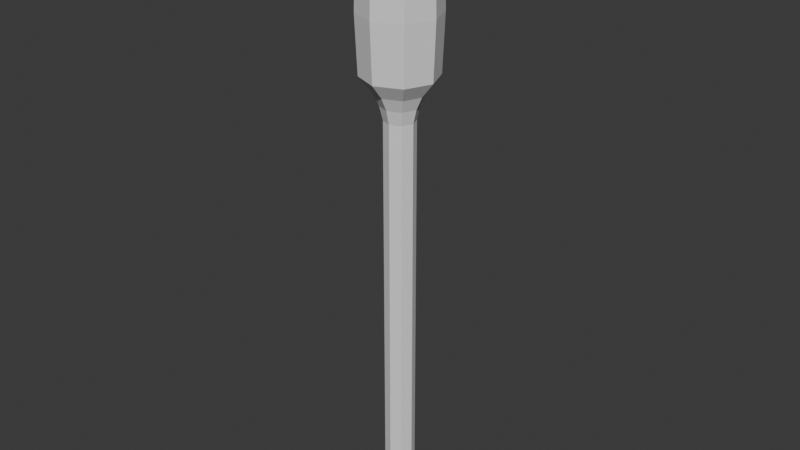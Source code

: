 # Source: roadlamp.blend  (saved by Blender 4.5.91; exported with 4.5.12 LTS)
import bpy
from mathutils import Matrix  # noqa: F401  (used for matrix-valued properties, if any)

bpy.ops.wm.read_factory_settings(use_empty=True)
scene = bpy.context.scene
scene.name = 'Scene'

# ---- collections
col_collection = bpy.data.collections.new('Collection'); scene.collection.children.link(col_collection)

# ---- world
world_world = bpy.data.worlds.new('World'); scene.world = world_world
world_world.use_nodes = True; world_world.node_tree.nodes.clear()
_N = world_world.node_tree.nodes; _L = world_world.node_tree.links
n0 = _N.new('ShaderNodeOutputWorld'); n0.name = 'World Output'; n0.location = (200, 100)
n1 = _N.new('ShaderNodeBackground'); n1.name = 'Background'; n1.location = (-200, 100)
n1.inputs[0].default_value = (0.05088, 0.05088, 0.05088, 1.0)
_L.new(n1.outputs[0], n0.inputs[0])
n0.is_active_output = True
world_world.color = (0.05088, 0.05088, 0.05088)
world_world.sun_shadow_jitter_overblur = 0.0

# ---- meshes
me_cylinder = bpy.data.meshes.new('Cylinder')
me_cylinder.from_pydata([(0.0, 0.1355, -2.0), (0.0, 0.1355, 1.723), (0.09579, 0.09579, -2.0), (0.09579, 0.09579, 1.723), (0.1355, 0.0, -2.0), (0.1355, 0.0, 1.723), (0.09579, -0.09579, -2.0), (0.09579, -0.09579, 1.723), (0.0, -0.1355, -2.0), (0.0, -0.1355, 1.723), (-0.09579, -0.09579, -2.0), (-0.09579, -0.09579, 1.723), (-0.1355, 0.0, -2.0), (-0.1355, 0.0, 1.723), (-0.09579, 0.09579, -2.0), (-0.09579, 0.09579, 1.723), (0.1171, 0.1171, 1.847), (0.0, 0.1656, 1.847), (0.1656, 0.0, 1.847), (0.1171, -0.1171, 1.847), (0.0, -0.1656, 1.847), (-0.1171, -0.1171, 1.847), (-0.1656, 0.0, 1.847), (-0.1171, 0.1171, 1.847), (0.1555, 0.1555, 1.962), (6.106e-10, 0.2199, 1.962), (0.2199, 6.106e-10, 1.962), (0.1555, -0.1555, 1.962), (6.106e-10, -0.2199, 1.962), (-0.1555, -0.1555, 1.962), (-0.2199, 6.106e-10, 1.962), (-0.1555, 0.1555, 1.962), (0.232, 0.232, 2.097), (9.109e-10, 0.3281, 2.097), (0.3281, 9.109e-10, 2.097), (0.232, -0.232, 2.097), (9.109e-10, -0.3281, 2.097), (-0.232, -0.232, 2.097), (-0.3281, 9.109e-10, 2.097), (-0.232, 0.232, 2.097), (0.2465, 0.2465, 2.6), (5.467e-08, 0.3485, 2.6), (0.3485, 9.676e-10, 2.6), (0.2465, -0.2465, 2.6), (5.467e-08, -0.3485, 2.6), (-0.2465, -0.2465, 2.6), (-0.3485, 9.676e-10, 2.6), (-0.2465, 0.2465, 2.6), (0.2365, 0.2365, 3.097), (5.487e-08, 0.3344, 3.097), (0.3344, 9.285e-10, 3.097), (0.2365, -0.2365, 3.097), (5.487e-08, -0.3344, 3.097), (-0.2365, -0.2365, 3.097), (-0.3344, 9.285e-10, 3.097), (-0.2365, 0.2365, 3.097), (0.1687, 0.1687, 3.384), (5.249e-08, 0.2385, 3.384), (0.2385, -4.06e-10, 3.384), (0.1687, -0.1687, 3.384), (5.249e-08, -0.2385, 3.384), (-0.1687, -0.1687, 3.384), (-0.2385, -4.06e-10, 3.384), (-0.1687, 0.1687, 3.384), (0.07742, 0.07742, 3.582), (-7.592e-09, 0.1095, 3.582), (0.1095, -2.519e-10, 3.582), (0.07742, -0.07742, 3.582), (-7.592e-09, -0.1095, 3.582), (-0.07742, -0.07742, 3.582), (-0.1095, -2.519e-10, 3.582), (-0.07742, 0.07742, 3.582), (0.1047, 0.1047, 3.531), (-7.592e-09, 0.148, 3.531), (0.148, -2.519e-10, 3.531), (0.1047, -0.1047, 3.531), (-7.592e-09, -0.148, 3.531), (-0.1047, -0.1047, 3.531), (-0.148, -2.519e-10, 3.531), (-0.1047, 0.1047, 3.531)], [], [(0, 1, 3, 2), (2, 3, 5, 4), (4, 5, 7, 6), (6, 7, 9, 8), (8, 9, 11, 10), (10, 11, 13, 12), (9, 7, 19, 20), (12, 13, 15, 14), (14, 15, 1, 0), (0, 2, 4, 6, 8, 10, 12, 14), (19, 18, 26, 27), (15, 13, 22, 23), (5, 3, 16, 18), (11, 9, 20, 21), (1, 15, 23, 17), (3, 1, 17, 16), (7, 5, 18, 19), (13, 11, 21, 22), (31, 30, 38, 39), (16, 17, 25, 24), (17, 23, 31, 25), (22, 21, 29, 30), (20, 19, 27, 28), (18, 16, 24, 26), (23, 22, 30, 31), (21, 20, 28, 29), (36, 35, 43, 44), (29, 28, 36, 37), (27, 26, 34, 35), (24, 25, 33, 32), (25, 31, 39, 33), (30, 29, 37, 38), (28, 27, 35, 36), (26, 24, 32, 34), (41, 47, 55, 49), (34, 32, 40, 42), (39, 38, 46, 47), (37, 36, 44, 45), (35, 34, 42, 43), (32, 33, 41, 40), (33, 39, 47, 41), (38, 37, 45, 46), (53, 52, 60, 61), (46, 45, 53, 54), (44, 43, 51, 52), (42, 40, 48, 50), (47, 46, 54, 55), (45, 44, 52, 53), (43, 42, 50, 51), (40, 41, 49, 48), (63, 62, 78, 79), (51, 50, 58, 59), (48, 49, 57, 56), (49, 55, 63, 57), (54, 53, 61, 62), (52, 51, 59, 60), (50, 48, 56, 58), (55, 54, 62, 63), (64, 65, 71, 70, 69, 68, 67, 66), (61, 60, 76, 77), (59, 58, 74, 75), (56, 57, 73, 72), (57, 63, 79, 73), (62, 61, 77, 78), (60, 59, 75, 76), (58, 56, 72, 74), (65, 64, 72, 73), (64, 66, 74, 72), (66, 67, 75, 74), (67, 68, 76, 75), (68, 69, 77, 76), (69, 70, 78, 77), (70, 71, 79, 78), (71, 65, 73, 79)])
_uv = me_cylinder.uv_layers.new(name='UVMap')
_uv.uv.foreach_set('vector', [0.2055, 0.9998, 0.2091, 0.3507, 0.2276, 0.3519, 0.2236, 0.9999, 0.2236, 0.9999, 0.2276, 0.3519, 0.2457, 0.3533, 0.2416, 0.9999, 0.0972, 0.9999, 0.09725, 0.3515, 0.1154, 0.3505, 0.1153, 0.9999, 0.1153, 0.9999, 0.1154, 0.3505, 0.1339, 0.3497, 0.1333, 0.9999, 0.1333, 0.9999, 0.1339, 0.3497, 0.1527, 0.3492, 0.1514, 0.9998, 0.1514, 0.9998, 0.1527, 0.3492, 0.1715, 0.3492, 0.1694, 0.9998, 0.1339, 0.3497, 0.1154, 0.3505, 0.09776, 0.3283, 0.1219, 0.3242, 0.1694, 0.9998, 0.1715, 0.3492, 0.1904, 0.3497, 0.1875, 0.9998, 0.1875, 0.9998, 0.1904, 0.3497, 0.2091, 0.3507, 0.2055, 0.9998, 0.397, 0.01288, 0.397, 0.031, 0.3842, 0.04381, 0.3661, 0.04381, 0.3533, 0.031, 0.3533, 0.01288, 0.3661, 6.732e-05, 0.3842, 6.732e-05, 0.09776, 0.3283, 0.07832, 0.3406, 0.05301, 0.3243, 0.07942, 0.3089, 0.1904, 0.3497, 0.1715, 0.3492, 0.1723, 0.3233, 0.1975, 0.3242, 0.2457, 0.3533, 0.2276, 0.3519, 0.246, 0.3317, 0.2646, 0.3449, 0.1527, 0.3492, 0.1339, 0.3497, 0.1219, 0.3242, 0.147, 0.3234, 0.2091, 0.3507, 0.1904, 0.3497, 0.1975, 0.3242, 0.2222, 0.326, 0.2276, 0.3519, 0.2091, 0.3507, 0.2222, 0.326, 0.246, 0.3317, 0.1154, 0.3505, 0.09725, 0.3515, 0.07832, 0.3406, 0.09776, 0.3283, 0.1715, 0.3492, 0.1527, 0.3492, 0.147, 0.3234, 0.1723, 0.3233, 0.2042, 0.3016, 0.1732, 0.3003, 0.174, 0.2709, 0.2105, 0.2731, 0.246, 0.3317, 0.2222, 0.326, 0.235, 0.3051, 0.2652, 0.3146, 0.2222, 0.326, 0.1975, 0.3242, 0.2042, 0.3016, 0.235, 0.3051, 0.1723, 0.3233, 0.147, 0.3234, 0.1418, 0.3006, 0.1732, 0.3003, 0.1219, 0.3242, 0.09776, 0.3283, 0.07942, 0.3089, 0.1105, 0.3016, 0.2646, 0.3449, 0.246, 0.3317, 0.2652, 0.3146, 0.2894, 0.3309, 0.1975, 0.3242, 0.1723, 0.3233, 0.1732, 0.3003, 0.2042, 0.3016, 0.147, 0.3234, 0.1219, 0.3242, 0.1105, 0.3016, 0.1418, 0.3006, 0.09994, 0.2738, 0.06108, 0.2801, 0.04696, 0.188, 0.09124, 0.1877, 0.1418, 0.3006, 0.1105, 0.3016, 0.09994, 0.2738, 0.1375, 0.2704, 0.07942, 0.3089, 0.05301, 0.3243, 0.02196, 0.2924, 0.06108, 0.2801, 0.2652, 0.3146, 0.235, 0.3051, 0.2475, 0.2785, 0.2848, 0.2875, 0.235, 0.3051, 0.2042, 0.3016, 0.2105, 0.2731, 0.2475, 0.2785, 0.1732, 0.3003, 0.1418, 0.3006, 0.1375, 0.2704, 0.174, 0.2709, 0.1105, 0.3016, 0.07942, 0.3089, 0.06108, 0.2801, 0.09994, 0.2738, 0.2894, 0.3309, 0.2652, 0.3146, 0.2848, 0.2875, 0.3225, 0.3048, 0.2627, 0.1937, 0.2196, 0.1905, 0.2205, 0.1085, 0.2614, 0.109, 0.3225, 0.3048, 0.2848, 0.2875, 0.3076, 0.1977, 0.3531, 0.2035, 0.2105, 0.2731, 0.174, 0.2709, 0.1771, 0.1887, 0.2196, 0.1905, 0.1375, 0.2704, 0.09994, 0.2738, 0.09124, 0.1877, 0.1344, 0.1878, 0.06108, 0.2801, 0.02196, 0.2924, 6.733e-05, 0.1886, 0.04696, 0.188, 0.2848, 0.2875, 0.2475, 0.2785, 0.2627, 0.1937, 0.3076, 0.1977, 0.2475, 0.2785, 0.2105, 0.2731, 0.2196, 0.1905, 0.2627, 0.1937, 0.174, 0.2709, 0.1375, 0.2704, 0.1344, 0.1878, 0.1771, 0.1887, 0.1402, 0.106, 0.09969, 0.103, 0.1141, 0.05272, 0.1475, 0.05547, 0.1771, 0.1887, 0.1344, 0.1878, 0.1402, 0.106, 0.1802, 0.108, 0.09124, 0.1877, 0.04696, 0.188, 0.05866, 0.09684, 0.09969, 0.103, 0.3531, 0.2035, 0.3076, 0.1977, 0.3026, 0.1063, 0.3462, 0.09986, 0.2196, 0.1905, 0.1771, 0.1887, 0.1802, 0.108, 0.2205, 0.1085, 0.1344, 0.1878, 0.09124, 0.1877, 0.09969, 0.103, 0.1402, 0.106, 0.04696, 0.188, 6.733e-05, 0.1886, 0.017, 0.08529, 0.05866, 0.09684, 0.3076, 0.1977, 0.2627, 0.1937, 0.2614, 0.109, 0.3026, 0.1063, 0.2166, 0.05871, 0.182, 0.05631, 0.1833, 0.02838, 0.2138, 0.0288, 0.05866, 0.09684, 0.017, 0.08529, 0.05418, 0.03209, 0.08241, 0.04558, 0.3026, 0.1063, 0.2614, 0.109, 0.2507, 0.0576, 0.2833, 0.05304, 0.2614, 0.109, 0.2205, 0.1085, 0.2166, 0.05871, 0.2507, 0.0576, 0.1802, 0.108, 0.1402, 0.106, 0.1475, 0.05547, 0.182, 0.05631, 0.09969, 0.103, 0.05866, 0.09684, 0.08241, 0.04558, 0.1141, 0.05272, 0.3462, 0.09986, 0.3026, 0.1063, 0.2833, 0.05304, 0.3135, 0.04114, 0.2205, 0.1085, 0.1802, 0.108, 0.182, 0.05631, 0.2166, 0.05871, 0.3533, 0.06895, 0.3533, 0.05431, 0.3636, 0.04395, 0.3783, 0.04395, 0.3886, 0.05431, 0.3886, 0.06895, 0.3783, 0.07931, 0.3636, 0.07931, 0.1475, 0.05547, 0.1141, 0.05272, 0.1245, 0.02278, 0.153, 0.02605, 0.08241, 0.04558, 0.05418, 0.03209, 0.0818, 0.007843, 0.1002, 0.01859, 0.2833, 0.05304, 0.2507, 0.0576, 0.2423, 0.0278, 0.2673, 0.02428, 0.2507, 0.0576, 0.2166, 0.05871, 0.2138, 0.0288, 0.2423, 0.0278, 0.182, 0.05631, 0.1475, 0.05547, 0.153, 0.02605, 0.1833, 0.02838, 0.1141, 0.05272, 0.08241, 0.04558, 0.1002, 0.01859, 0.1245, 0.02278, 0.3135, 0.04114, 0.2833, 0.05304, 0.2673, 0.02428, 0.2865, 0.01502, 0.2403, 0.01718, 0.2627, 0.01373, 0.2673, 0.02428, 0.2423, 0.0278, 0.2627, 0.01373, 0.2779, 0.006574, 0.2865, 0.01502, 0.2673, 0.02428, 0.09083, 6.737e-05, 0.1053, 0.008164, 0.1002, 0.01859, 0.0818, 0.007843, 0.1053, 0.008164, 0.1272, 0.01242, 0.1245, 0.02278, 0.1002, 0.01859, 0.1272, 0.01242, 0.1543, 0.01509, 0.153, 0.02605, 0.1245, 0.02278, 0.1543, 0.01509, 0.1839, 0.01688, 0.1833, 0.02838, 0.153, 0.02605, 0.1839, 0.01688, 0.2134, 0.01775, 0.2138, 0.0288, 0.1833, 0.02838, 0.2134, 0.01775, 0.2403, 0.01718, 0.2423, 0.0278, 0.2138, 0.0288])
me_cylinder.update()

# ---- objects
ob_cylinder = bpy.data.objects.new('Cylinder', me_cylinder)

# ---- transforms, parenting, visibility, modifiers, constraints
ob_cylinder.location = (0.0, 0.0, 1.946)
ob_cylinder.scale = (0.5, 0.5, 0.5)

# ---- collection membership
col_collection.objects.link(ob_cylinder)

# ---- scene / render settings (as saved in the file)
scene.frame_start = 1; scene.frame_end = 250; scene.frame_set(1)
scene.render.engine = 'BLENDER_EEVEE_NEXT'
bpy.context.view_layer.update()

# ---- added for rendering (the .blend has no active camera and no usable light): camera, sun
cam_auto = bpy.data.cameras.new('AutoCamera')
cam_auto.lens = 50.0
cam_auto.sensor_width = 36.0
cam_auto.clip_end = 1000.0
ob_auto_camera = bpy.data.objects.new('AutoCamera', cam_auto)
scene.collection.objects.link(ob_auto_camera)
ob_auto_camera.location = (2.62205, -3.14646, 4.43904)
ob_auto_camera.rotation_euler = (1.09748, -7.21219e-08, 0.694738)
scene.camera = ob_auto_camera
light_auto_sun = bpy.data.lights.new('AutoSun', 'SUN')
light_auto_sun.energy = 3.0
light_auto_sun.angle = 0.0523599
ob_auto_sun = bpy.data.objects.new('AutoSun', light_auto_sun)
scene.collection.objects.link(ob_auto_sun)
ob_auto_sun.rotation_euler = (0.872665, 0.174533, 0.523599)
bpy.context.view_layer.update()
